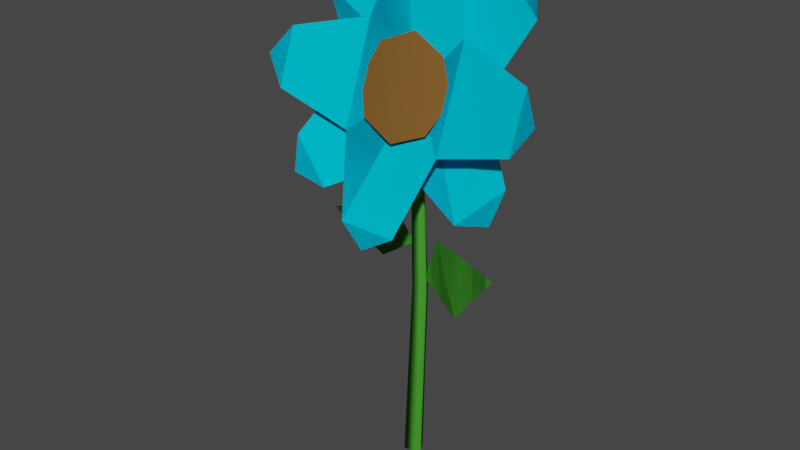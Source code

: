 # Source: Flower3.blend  (saved by Blender 2.93.20; exported with 4.5.12 LTS)
import bpy
from mathutils import Matrix  # noqa: F401  (used for matrix-valued properties, if any)

bpy.ops.wm.read_factory_settings(use_empty=True)
scene = bpy.context.scene
scene.name = 'Scene'

# ---- collections
col_collection = bpy.data.collections.new('Collection'); scene.collection.children.link(col_collection)

# ---- materials (node trees are filled in below, after node groups)
mat_grass = bpy.data.materials.new('Grass')
mat_grass.alpha_threshold = 0.0
mat_grass.use_transparent_shadow = False
mat_grass.diffuse_color = (0.06204, 0.3264, 0.0323, 1.0)
mat_grass.roughness = 0.4897
mat_grass.specular_intensity = 0.2692
mat_grass.line_color = (0.0, 0.0, 0.0, 1.0)
mat_dirt = bpy.data.materials.new('Dirt')
mat_dirt.use_transparent_shadow = False
mat_dirt.diffuse_color = (0.2079, 0.09831, 0.02555, 1.0)
mat_dirt.roughness = 1.0
mat_dirt.specular_intensity = 0.0
mat_flower = bpy.data.materials.new('Flower')
mat_flower.use_transparent_shadow = False
mat_flower.diffuse_color = (0.0, 0.5671, 0.8, 1.0)

# ---- material node trees

# ---- world
world_world = bpy.data.worlds.new('World'); scene.world = world_world
world_world.use_nodes = True; world_world.node_tree.nodes.clear()
_N = world_world.node_tree.nodes; _L = world_world.node_tree.links
n0 = _N.new('ShaderNodeOutputWorld'); n0.name = 'World Output'; n0.location = (300, 300)
n1 = _N.new('ShaderNodeBackground'); n1.name = 'Background'; n1.location = (10, 300)
n1.inputs[0].default_value = (0.05088, 0.05088, 0.05088, 1.0)
_L.new(n1.outputs[0], n0.inputs[0])
n0.is_active_output = True
world_world.color = (0.05088, 0.05088, 0.05088)
world_world.use_sun_shadow = False
world_world.sun_shadow_jitter_overblur = 0.0

# ---- meshes
me_cylinder_001 = bpy.data.meshes.new('Cylinder.001')
me_cylinder_001.from_pydata([(-1.523e-08, 0.5384, -1.0), (-2.226e-08, 0.1585, 1.016), (0.4663, -0.2692, -1.0), (0.2815, -0.1625, 1.0), (-0.4663, -0.2692, -1.0), (-0.2815, -0.1625, 1.0), (1.257, -0.2198, 0.3137), (5.024, -1.482, 0.3002), (0.428, 0.05799, 0.05965), (2.594, -0.6675, -0.03763), (-4.523, -2.742, 0.5792), (4.983, -1.805, 0.5874), (-4.937, 0.987, 1.556), (4.607, 1.077, 1.6), (-0.201, 1.054, 1.417), (0.07661, -1.27, 0.7177), (-3.41, -0.2886, 1.058), (3.286, 0.07212, 1.076), (-0.09973, 0.7288, 1.033), (-7.056e-16, -0.1499, 1.036), (2.371, -1.8, 0.8219), (-2.371, -0.1802, 1.318), (-2.371, -1.8, 0.8219), (2.371, -0.1802, 1.318), (6.747, -1.73, 1.088), (-3.42e-07, 0.9987, 1.776), (3.431e-07, -3.609, 0.3655), (-6.747, -1.73, 1.088), (-1.631, -0.3731, 0.13), (-4.004, -0.873, 0.3351), (-0.1016, -0.05105, 0.2453), (-1.115, -0.2646, 0.4191), (-3.859e-08, -0.9557, 1.068), (-1.123, -1.17, 0.9442), (1.123, -0.4026, 1.179), (1.123, -1.17, 0.9442), (-1.123, -0.4026, 1.179), (-1.624, -0.6838, 1.057), (7.112e-08, -0.2316, 1.231), (-9.379e-08, -1.341, 0.8918), (1.624, -0.6838, 1.057), (0.2918, 0.4317, 1.192e-07), (0.6657, -0.2159, 1.192e-07), (-0.08208, -0.2159, 1.192e-07), (1.257, -0.2198, 0.3137), (5.024, -1.482, 0.3002), (0.428, 0.05799, 0.05965), (2.594, -0.6675, -0.03763), (-4.523, -2.742, 0.5792), (4.983, -1.805, 0.5874), (-4.937, 0.987, 1.556), (4.607, 1.077, 1.6), (-0.201, 1.054, 1.417), (0.07661, -1.27, 0.7177), (-3.41, -0.2886, 1.058), (3.286, 0.07212, 1.076), (-0.09973, 0.7288, 1.033), (-7.056e-16, -0.1499, 1.036), (2.371, -1.8, 0.8219), (-2.371, -0.1802, 1.318), (-2.371, -1.8, 0.8219), (2.371, -0.1802, 1.318), (6.747, -1.73, 1.088), (-3.42e-07, 0.9987, 1.776), (3.431e-07, -3.609, 0.3655), (-6.747, -1.73, 1.088), (-1.631, -0.3731, 0.13), (-4.004, -0.873, 0.3351), (-0.1016, -0.05105, 0.2453), (-1.115, -0.2646, 0.4191), (-5.48e-08, -1.236, 1.071), (-1.595, -1.539, 0.8949), (1.595, -0.4502, 1.228), (1.595, -1.539, 0.8949), (-1.595, -0.4502, 1.228), (-2.306, -0.8496, 1.056), (1.01e-07, -0.2072, 1.303), (-1.332e-07, -1.782, 0.8205), (2.306, -0.8496, 1.056), (1.344, 0.7471, 1.686), (-1.344, 0.7471, 1.686), (1.344, 0.7471, 1.686), (-1.344, 0.7471, 1.686), (5.901, -2.014, 0.9405), (5.901, -1.096, 1.221), (5.901, -2.014, 0.9405), (5.901, -1.096, 1.221), (1.344, -3.283, 0.4524), (-1.344, -3.283, 0.4524), (1.344, -3.283, 0.4524), (-1.344, -3.283, 0.4524), (-5.901, -2.014, 0.9405), (-5.901, -1.096, 1.221), (-5.901, -2.014, 0.9405), (-5.901, -1.096, 1.221), (-3.408, 1.229, 1.596), (-5.226, 0.4688, 1.392), (-3.408, 1.229, 1.596), (-5.226, 0.4688, 1.392), (5.015, 0.7339, 1.432), (3.039, 1.29, 1.625), (5.015, 0.7339, 1.432), (3.039, 1.29, 1.625), (5.269, -1.213, 0.7482), (3.45, -1.974, 0.545), (5.269, -1.213, 0.7482), (3.45, -1.974, 0.545), (-2.971, -2.606, 0.5394), (-4.947, -2.05, 0.7324), (-2.971, -2.606, 0.5394), (-4.947, -2.05, 0.7324)], [], [(41, 1, 3, 42), (42, 3, 5, 43), (3, 1, 5), (43, 5, 1, 41), (0, 2, 4), (6, 7, 9, 8), (96, 95, 12), (107, 15, 18, 16, 108), (104, 11, 103), (100, 99, 13), (88, 26, 87), (91, 22, 19, 21, 92), (80, 79, 25), (84, 83, 24), (28, 29, 31, 30), (35, 39, 33, 32), (40, 35, 32, 34), (34, 32, 36, 38), (32, 33, 37, 36), (4, 43, 41, 0), (2, 42, 43, 4), (0, 41, 42, 2), (44, 46, 47, 45), (98, 50, 97), (110, 54, 56, 53, 109), (106, 105, 49), (101, 102, 51), (90, 89, 64), (94, 59, 57, 60, 93), (82, 63, 81), (85, 86, 62), (66, 68, 69, 67), (73, 70, 71, 77), (78, 72, 70, 73), (72, 76, 74, 70), (70, 74, 75, 71), (59, 82, 81, 61, 57), (21, 19, 23, 79, 80), (57, 61, 86, 85, 58), (19, 20, 83, 84, 23), (60, 57, 58, 89, 90), (22, 88, 87, 20, 19), (65, 94, 93), (27, 91, 92), (54, 98, 97, 52, 56), (16, 18, 14, 95, 96), (56, 52, 102, 101, 55), (18, 17, 99, 100, 14), (53, 56, 55, 105, 106), (15, 104, 103, 17, 18), (48, 110, 109), (10, 107, 108)])
me_cylinder_001.polygons.foreach_set('use_smooth', [True] * 52)
me_cylinder_001.polygons.foreach_set('material_index', [0, 0, 0, 0, 0, 0, 2, 2, 2, 2, 2, 2, 2, 2, 0, 1, 1, 1, 1, 0, 0, 0, 0, 2, 2, 2, 2, 2, 2, 2, 2, 0, 1, 1, 1, 1, 2, 2, 2, 2, 2, 2, 2, 2, 2, 2, 2, 2, 2, 2, 2, 2])
_uv = me_cylinder_001.uv_layers.new(name='UVMap')
_uv.uv.foreach_set('vector', [1.0, 0.75, 1.0, 1.0, 0.6667, 1.0, 0.6667, 0.75, 0.6667, 0.75, 0.6667, 1.0, 0.3333, 1.0, 0.3333, 0.75, 0.4578, 0.13, 0.25, 0.49, 0.04215, 0.13, 0.3333, 0.75, 0.3333, 1.0, -5.96e-08, 1.0, -5.96e-08, 0.75, 0.75, 0.49, 0.9578, 0.13, 0.5422, 0.13, 0.0, 0.0, 1.0, 0.0, 1.0, 1.0, 0.0, 1.0, 0.0, 0.75, 0.25, 1.0, 0.0, 1.0, 0.25, 0.0, 0.5, 0.0, 0.5, 0.5, 0.0, 0.5, 0.0, 0.25, 0.75, 0.0, 1.0, 0.0, 1.0, 0.25, 0.75, 1.0, 1.0, 0.75, 1.0, 1.0, 0.75, 0.0, 1.0, 0.0, 1.0, 0.25, 0.25, 0.0, 0.5, 0.0, 0.5, 0.5, 0.0, 0.5, 0.0, 0.25, 0.0, 0.75, 0.25, 1.0, 0.0, 1.0, 0.75, 1.0, 1.0, 0.75, 1.0, 1.0, 0.0, 0.0, 1.0, 0.0, 1.0, 1.0, 0.0, 1.0, 0.5, 0.0, 1.0, 0.0, 1.0, 0.5, 0.5, 0.5, 0.0, 0.0, 0.5, 0.0, 0.5, 0.5, 0.0, 0.5, 0.0, 0.5, 0.5, 0.5, 0.5, 1.0, 0.0, 1.0, 0.5, 0.5, 1.0, 0.5, 1.0, 1.0, 0.5, 1.0, 0.3333, 0.5, 0.3333, 0.75, -5.96e-08, 0.75, -5.96e-08, 0.5, 0.6667, 0.5, 0.6667, 0.75, 0.3333, 0.75, 0.3333, 0.5, 1.0, 0.5, 1.0, 0.75, 0.6667, 0.75, 0.6667, 0.5, 0.0, 0.0, 0.0, 1.0, 1.0, 1.0, 1.0, 0.0, 0.0, 0.75, 0.0, 1.0, 0.25, 1.0, 0.0, 0.25, 0.0, 0.5, 0.5, 0.5, 0.5, 0.0, 0.25, 0.0, 0.75, 0.0, 1.0, 0.25, 1.0, 0.0, 1.0, 0.75, 0.75, 1.0, 1.0, 1.0, 0.75, 0.0, 1.0, 0.25, 1.0, 0.0, 0.0, 0.25, 0.0, 0.5, 0.5, 0.5, 0.5, 0.0, 0.25, 0.0, 0.0, 0.75, 0.0, 1.0, 0.25, 1.0, 1.0, 0.75, 0.75, 1.0, 1.0, 1.0, 0.0, 0.0, 0.0, 1.0, 1.0, 1.0, 1.0, 0.0, 0.5, 0.0, 0.5, 0.5, 1.0, 0.5, 1.0, 0.0, 0.0, 0.0, 0.0, 0.5, 0.5, 0.5, 0.5, 0.0, 0.0, 0.5, 0.0, 1.0, 0.5, 1.0, 0.5, 0.5, 0.5, 0.5, 0.5, 1.0, 1.0, 1.0, 1.0, 0.5, 0.0, 0.5, 0.0, 0.75, 0.25, 1.0, 0.5, 1.0, 0.5, 0.5, 0.0, 0.5, 0.5, 0.5, 0.5, 1.0, 0.25, 1.0, 0.0, 0.75, 0.5, 0.5, 0.5, 1.0, 0.75, 1.0, 1.0, 0.75, 1.0, 0.5, 0.5, 0.5, 1.0, 0.5, 1.0, 0.75, 0.75, 1.0, 0.5, 1.0, 0.5, 0.0, 0.5, 0.5, 1.0, 0.5, 1.0, 0.25, 0.75, 0.0, 0.5, 0.0, 0.75, 0.0, 1.0, 0.25, 1.0, 0.5, 0.5, 0.5, 0.0, 0.0, 0.0, 0.25, 0.25, 0.0, 0.0, 0.0, 0.25, 0.0, 0.0, 0.25, 0.0, 0.5, 0.0, 0.75, 0.25, 1.0, 0.5, 1.0, 0.5, 0.5, 0.0, 0.5, 0.5, 0.5, 0.5, 1.0, 0.25, 1.0, 0.0, 0.75, 0.5, 0.5, 0.5, 1.0, 0.75, 1.0, 1.0, 0.75, 1.0, 0.5, 0.5, 0.5, 1.0, 0.5, 1.0, 0.75, 0.75, 1.0, 0.5, 1.0, 0.5, 0.0, 0.5, 0.5, 1.0, 0.5, 1.0, 0.25, 0.75, 0.0, 0.5, 0.0, 0.75, 0.0, 1.0, 0.25, 1.0, 0.5, 0.5, 0.5, 0.0, 0.0, 0.0, 0.25, 0.25, 0.0, 0.0, 0.0, 0.25, 0.0, 0.0, 0.25])
me_cylinder_001.materials.append(mat_grass)
me_cylinder_001.materials.append(mat_dirt)
me_cylinder_001.materials.append(mat_flower)
me_cylinder_001.use_remesh_fix_poles = True
me_cylinder_001.use_remesh_preserve_attributes = False
me_cylinder_001.update()

# ---- objects
ob_cylinder = bpy.data.objects.new('Cylinder', me_cylinder_001)

# ---- transforms, parenting, visibility, modifiers, constraints
ob_cylinder.location = (0.0, 0.0, -0.6773)
ob_cylinder.scale = (0.03765, 0.03765, 0.3385)

# ---- collection membership
col_collection.objects.link(ob_cylinder)

# ---- scene / render settings (as saved in the file)
scene.frame_start = 1; scene.frame_end = 250; scene.frame_set(1)
scene.render.engine = 'BLENDER_EEVEE_NEXT'
scene.cycles.use_denoising = False
scene.cycles.samples = 128
scene.cycles.sampling_pattern = 'TABULATED_SOBOL'
scene.cycles.use_adaptive_sampling = False
scene.cycles.use_light_tree = False
scene.view_settings.view_transform = 'Filmic'
bpy.context.view_layer.update()

# ---- added for rendering (the .blend has no active camera and no usable light): camera, sun
cam_auto = bpy.data.cameras.new('AutoCamera')
cam_auto.lens = 50.0
cam_auto.sensor_width = 36.0
cam_auto.clip_end = 1000.0
ob_auto_camera = bpy.data.objects.new('AutoCamera', cam_auto)
scene.collection.objects.link(ob_auto_camera)
ob_auto_camera.location = (1.00293, -1.24717, 0.256397)
ob_auto_camera.rotation_euler = (1.09748, -7.21219e-08, 0.694738)
scene.camera = ob_auto_camera
light_auto_sun = bpy.data.lights.new('AutoSun', 'SUN')
light_auto_sun.energy = 3.0
light_auto_sun.angle = 0.0523599
ob_auto_sun = bpy.data.objects.new('AutoSun', light_auto_sun)
scene.collection.objects.link(ob_auto_sun)
ob_auto_sun.rotation_euler = (0.872665, 0.174533, 0.523599)
bpy.context.view_layer.update()
